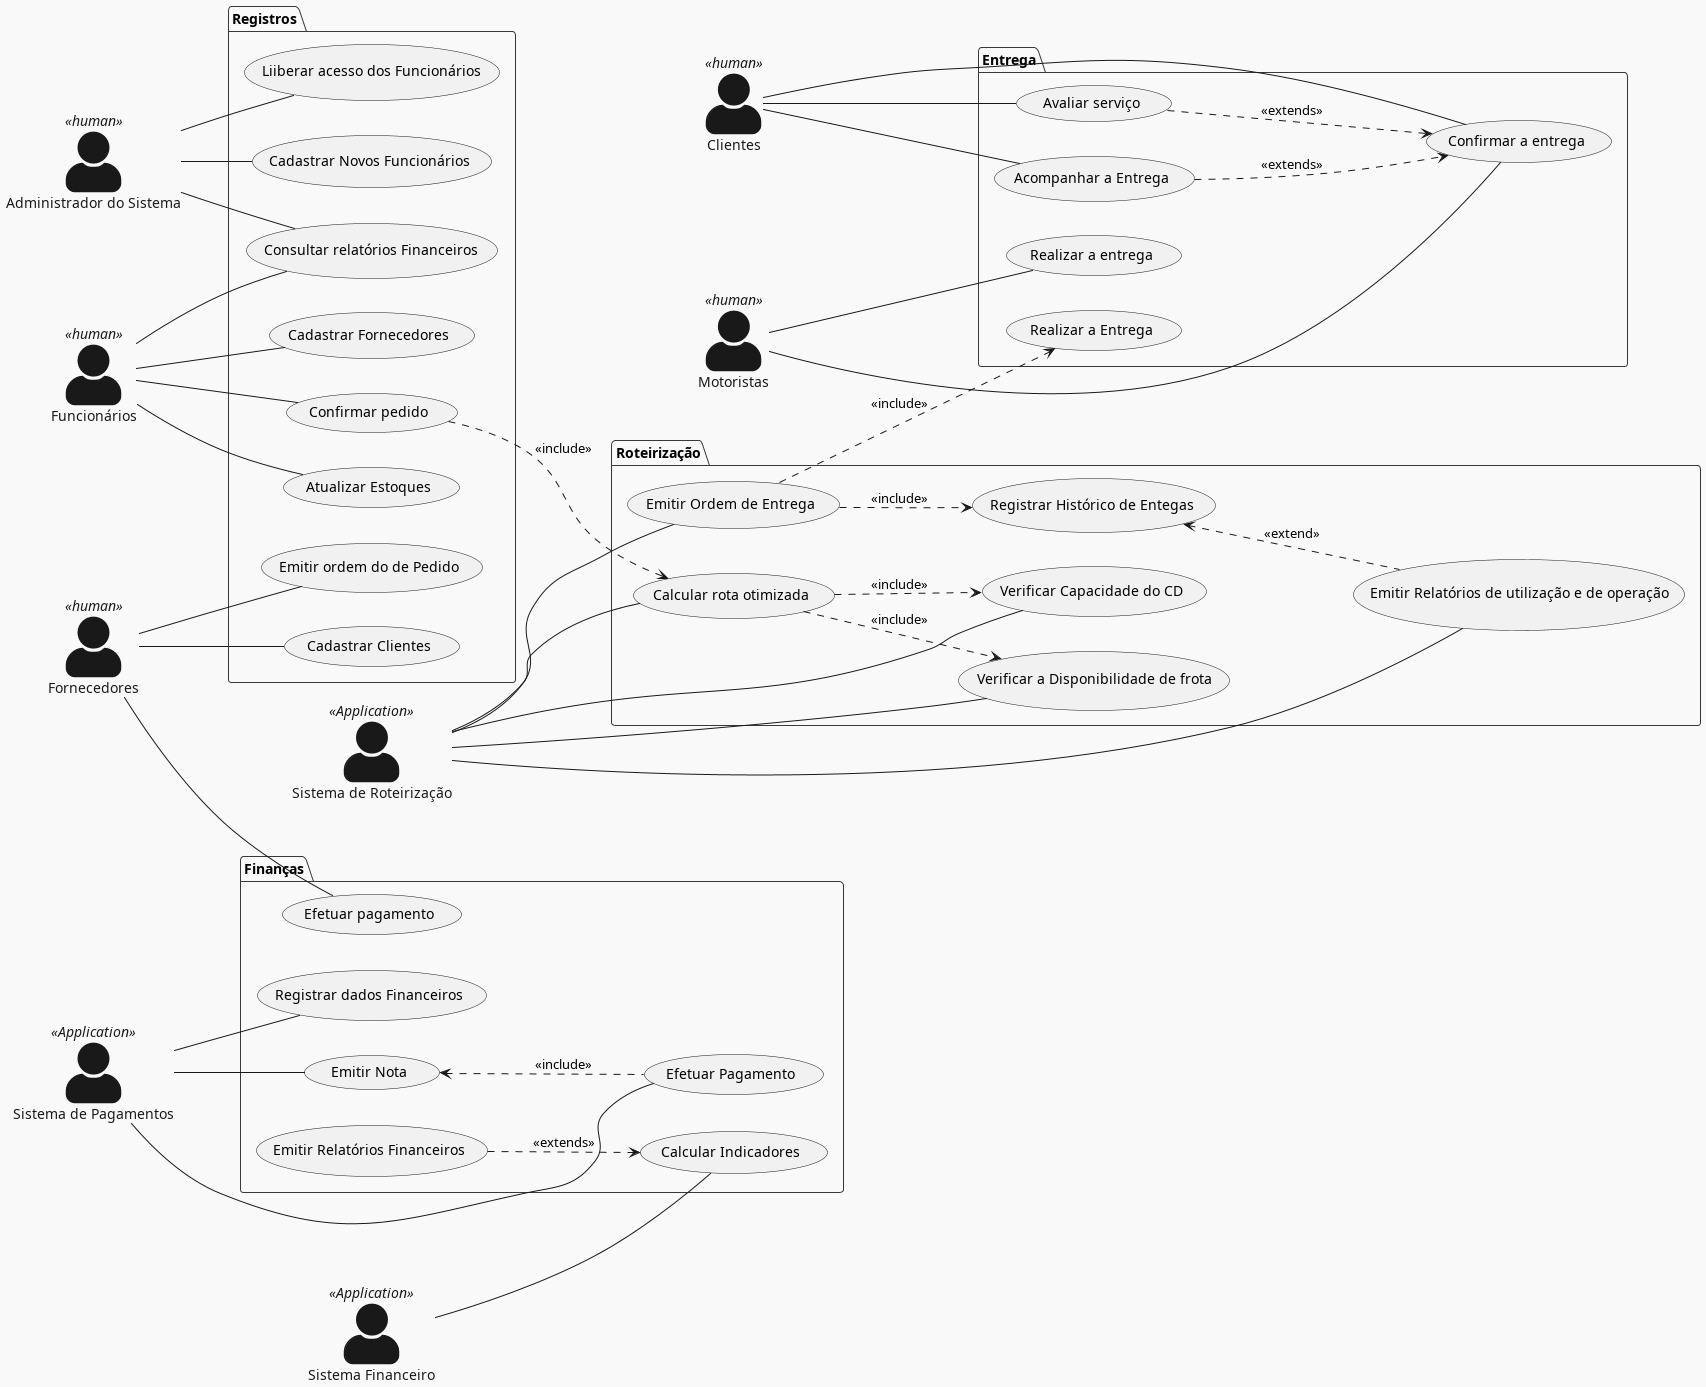

The diagram above was rendered by PlantUML. Its source (embedded in the PNG):
@startuml
skinparam actorStyle awesome
!theme mars
left to right direction

actor Clientes as cliente <<human>>
actor "Administrador do Sistema" as sys_admin <<human>>
actor Funcionários as funcionario <<human>>
actor Fornecedores as fornecedores <<human>>
actor Motoristas as motoristas <<human>>
actor "Sistema de Pagamentos" as pagamentos <<Application>>
actor "Sistema de Roteirização" as roteirizador <<Application>>
actor "Sistema Financeiro" as financeiro <<Application>>

package "Registros"{
fornecedores -- (Cadastrar Clientes)
fornecedores -- (Emitir ordem do de Pedido)

funcionario -- (Atualizar Estoques)
funcionario -- (Cadastrar Fornecedores)
funcionario -- (Consultar relatórios Financeiros)

sys_admin -- (Cadastrar Novos Funcionários)
sys_admin -- (Liiberar acesso dos Funcionários)
sys_admin -- (Consultar relatórios Financeiros)
funcionario -- (Confirmar pedido)


}

package "Finanças"{
fornecedores -- (Efetuar pagamento)

pagamentos -- (Emitir Nota)
pagamentos -- (Efetuar Pagamento)
pagamentos -- (Registrar dados Financeiros)
(Emitir Nota) <.. (Efetuar Pagamento) : <<include>>

financeiro -- (Calcular Indicadores)
(Emitir Relatórios Financeiros) ..> (Calcular Indicadores) : <<extends>>

}

package "Roteirização"{
(Confirmar pedido) ..> (Calcular rota otimizada) : <<include>>

roteirizador -- (Verificar Capacidade do CD)
roteirizador -- (Verificar a Disponibilidade de frota)
roteirizador -- (Calcular rota otimizada)
roteirizador -- (Emitir Ordem de Entrega)
roteirizador -- (Emitir Relatórios de utilização e de operação)

(Calcular rota otimizada) ..> (Verificar Capacidade do CD) : <<include>>
(Calcular rota otimizada) ..> (Verificar a Disponibilidade de frota) : <<include>>

(Emitir Ordem de Entrega) ..> (Registrar Histórico de Entegas) : <<include>>
(Registrar Histórico de Entegas) <.. (Emitir Relatórios de utilização e de operação) : <<extend>>
}

package "Entrega"{
(Emitir Ordem de Entrega) ..> (Realizar a Entrega) :<<include>>
motoristas -- (Realizar a entrega)
motoristas -- (Confirmar a entrega)

cliente -- (Confirmar a entrega)
cliente -- (Acompanhar a Entrega)
cliente -- (Avaliar serviço)

(Avaliar serviço) ..> (Confirmar a entrega) : <<extends>>
(Acompanhar a Entrega)..> (Confirmar a entrega) : <<extends>>

}


@enduml